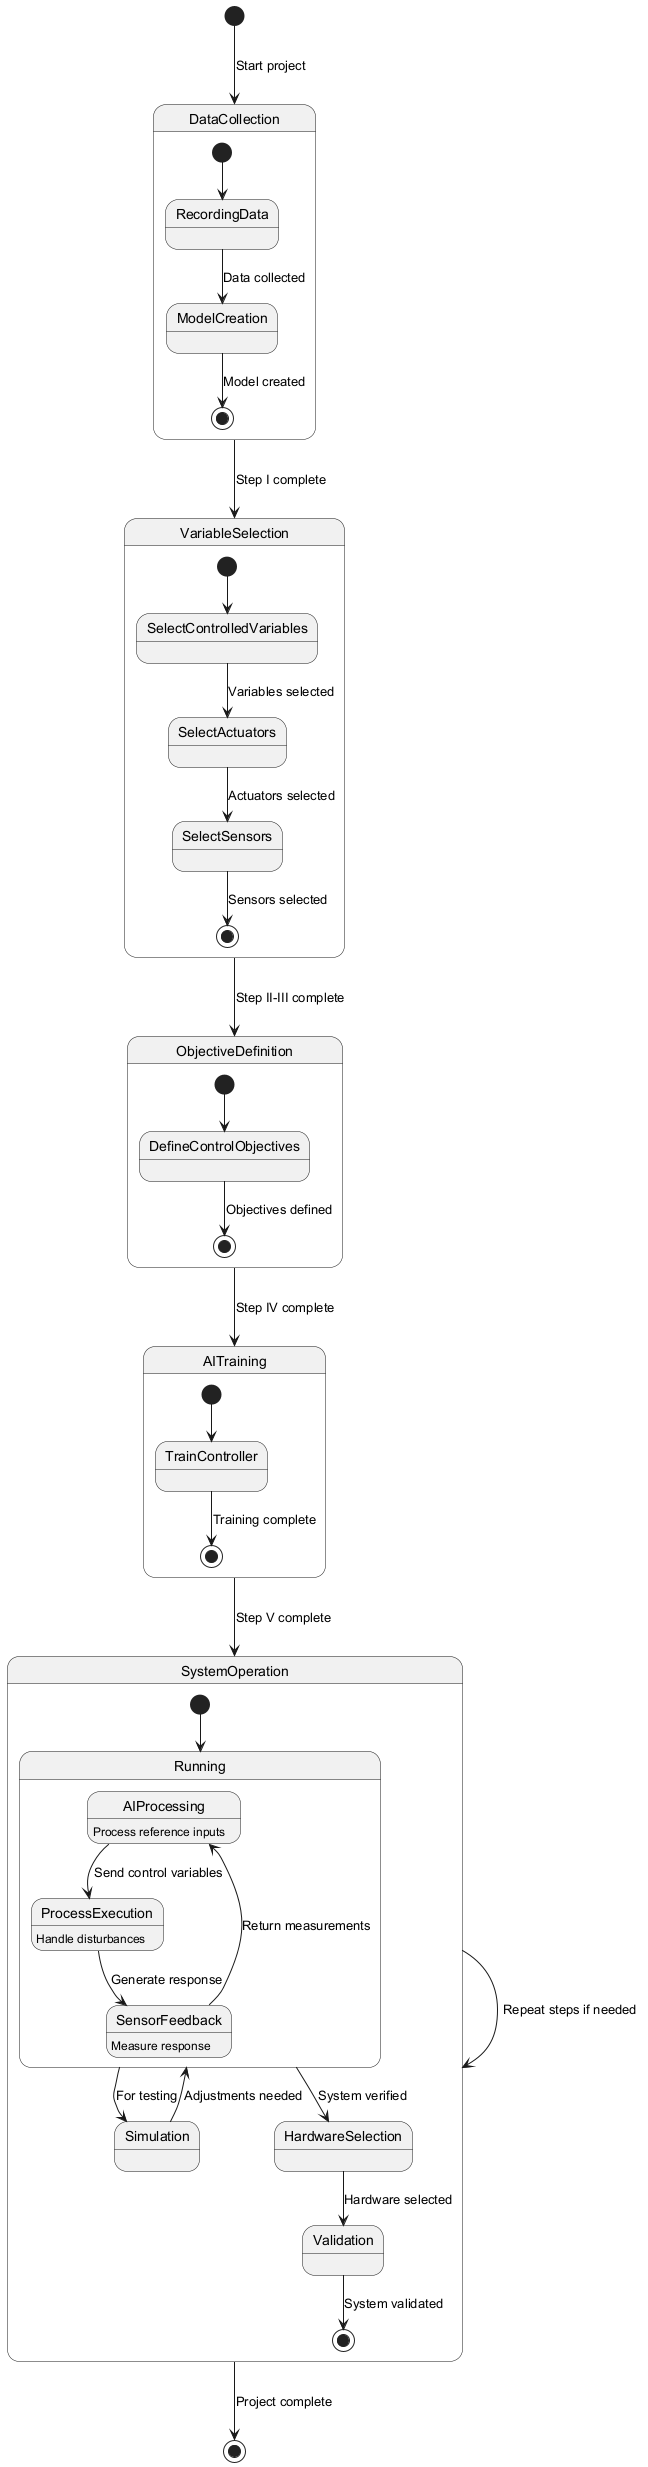

The diagram above was rendered by PlantUML. Its source (embedded in the PNG):
@startuml
[*] --> DataCollection : Start project

state DataCollection {
  [*] --> RecordingData
  RecordingData --> ModelCreation : Data collected
  ModelCreation --> [*] : Model created
}

DataCollection --> VariableSelection : Step I complete
state VariableSelection {
  [*] --> SelectControlledVariables
  SelectControlledVariables --> SelectActuators : Variables selected
  SelectActuators --> SelectSensors : Actuators selected
  SelectSensors --> [*] : Sensors selected
}

VariableSelection --> ObjectiveDefinition : Step II-III complete

state ObjectiveDefinition {
  [*] --> DefineControlObjectives
  DefineControlObjectives --> [*] : Objectives defined
}

ObjectiveDefinition --> AITraining : Step IV complete

state AITraining {
  [*] --> TrainController
  TrainController --> [*] : Training complete
}

AITraining --> SystemOperation : Step V complete

state SystemOperation {
  [*] --> Running
  
  state Running {
    AIProcessing : Process reference inputs
    ProcessExecution : Handle disturbances
    SensorFeedback : Measure response
    
    AIProcessing --> ProcessExecution : Send control variables
    ProcessExecution --> SensorFeedback : Generate response
    SensorFeedback --> AIProcessing : Return measurements
  }
  
  Running --> Simulation : For testing
  Simulation --> Running : Adjustments needed
  Running --> HardwareSelection : System verified
  HardwareSelection --> Validation : Hardware selected
  Validation --> [*] : System validated
}

SystemOperation --> SystemOperation : Repeat steps if needed
SystemOperation --> [*] : Project complete
@enduml